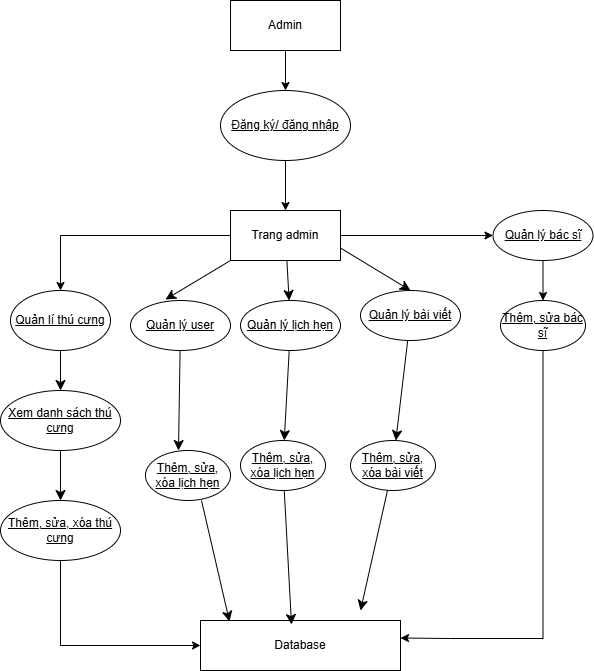

The diagram above was exported from draw.io. Its source (the exported page's mxGraphModel, read from the mxfile embedded in the PNG):
<mxGraphModel dx="2515" dy="829" grid="1" gridSize="10" guides="1" tooltips="1" connect="1" arrows="1" fold="1" page="1" pageScale="1" pageWidth="850" pageHeight="1100" math="0" shadow="0">
  <root>
    <mxCell id="0" />
    <mxCell id="1" parent="0" />
    <mxCell id="4tt4hPmZDd1rRGRpGm_t-20" value="" style="edgeStyle=orthogonalEdgeStyle;rounded=0;orthogonalLoop=1;jettySize=auto;html=1;" parent="1" source="4tt4hPmZDd1rRGRpGm_t-21" target="4tt4hPmZDd1rRGRpGm_t-23" edge="1">
      <mxGeometry relative="1" as="geometry" />
    </mxCell>
    <mxCell id="4tt4hPmZDd1rRGRpGm_t-21" value="Admin" style="html=1;whiteSpace=wrap;" parent="1" vertex="1">
      <mxGeometry x="130" y="120" width="110" height="50" as="geometry" />
    </mxCell>
    <mxCell id="4tt4hPmZDd1rRGRpGm_t-22" style="edgeStyle=orthogonalEdgeStyle;rounded=0;orthogonalLoop=1;jettySize=auto;html=1;entryX=0.5;entryY=0;entryDx=0;entryDy=0;" parent="1" source="4tt4hPmZDd1rRGRpGm_t-23" target="4tt4hPmZDd1rRGRpGm_t-26" edge="1">
      <mxGeometry relative="1" as="geometry">
        <mxPoint x="235" y="340" as="targetPoint" />
      </mxGeometry>
    </mxCell>
    <mxCell id="4tt4hPmZDd1rRGRpGm_t-23" value="Đăng ký/ đăng nhập" style="ellipse;whiteSpace=wrap;html=1;align=center;fontStyle=4;" parent="1" vertex="1">
      <mxGeometry x="120" y="210" width="130" height="70" as="geometry" />
    </mxCell>
    <mxCell id="4tt4hPmZDd1rRGRpGm_t-24" value="" style="edgeStyle=none;curved=1;rounded=0;orthogonalLoop=1;jettySize=auto;html=1;fontSize=12;startSize=8;endSize=8;" parent="1" source="4tt4hPmZDd1rRGRpGm_t-26" target="4tt4hPmZDd1rRGRpGm_t-30" edge="1">
      <mxGeometry relative="1" as="geometry" />
    </mxCell>
    <mxCell id="4tt4hPmZDd1rRGRpGm_t-25" style="edgeStyle=none;curved=1;rounded=0;orthogonalLoop=1;jettySize=auto;html=1;exitX=1;exitY=0.75;exitDx=0;exitDy=0;entryX=0.5;entryY=0;entryDx=0;entryDy=0;fontSize=12;startSize=8;endSize=8;" parent="1" source="4tt4hPmZDd1rRGRpGm_t-26" target="4tt4hPmZDd1rRGRpGm_t-34" edge="1">
      <mxGeometry relative="1" as="geometry" />
    </mxCell>
    <mxCell id="8bsrZJi9QmlQ0plQM10K-4" style="edgeStyle=orthogonalEdgeStyle;rounded=0;orthogonalLoop=1;jettySize=auto;html=1;entryX=0;entryY=0.5;entryDx=0;entryDy=0;" parent="1" source="4tt4hPmZDd1rRGRpGm_t-26" target="8bsrZJi9QmlQ0plQM10K-1" edge="1">
      <mxGeometry relative="1" as="geometry" />
    </mxCell>
    <mxCell id="USIhqTSWgcS9BdyFJJDU-9" style="edgeStyle=orthogonalEdgeStyle;rounded=0;orthogonalLoop=1;jettySize=auto;html=1;" parent="1" source="4tt4hPmZDd1rRGRpGm_t-26" target="USIhqTSWgcS9BdyFJJDU-2" edge="1">
      <mxGeometry relative="1" as="geometry" />
    </mxCell>
    <mxCell id="4tt4hPmZDd1rRGRpGm_t-26" value="Trang admin" style="html=1;whiteSpace=wrap;" parent="1" vertex="1">
      <mxGeometry x="130" y="330" width="110" height="50" as="geometry" />
    </mxCell>
    <mxCell id="4tt4hPmZDd1rRGRpGm_t-27" style="edgeStyle=none;curved=1;rounded=0;orthogonalLoop=1;jettySize=auto;html=1;entryX=0.388;entryY=0;entryDx=0;entryDy=0;fontSize=12;startSize=8;endSize=8;entryPerimeter=0;" parent="1" source="4tt4hPmZDd1rRGRpGm_t-28" target="8bsrZJi9QmlQ0plQM10K-11" edge="1">
      <mxGeometry relative="1" as="geometry" />
    </mxCell>
    <mxCell id="4tt4hPmZDd1rRGRpGm_t-28" value="Quản lý user" style="ellipse;whiteSpace=wrap;html=1;align=center;fontStyle=4;" parent="1" vertex="1">
      <mxGeometry x="30" y="420" width="100" height="50" as="geometry" />
    </mxCell>
    <mxCell id="4tt4hPmZDd1rRGRpGm_t-29" value="" style="edgeStyle=none;curved=1;rounded=0;orthogonalLoop=1;jettySize=auto;html=1;fontSize=12;startSize=8;endSize=8;" parent="1" source="4tt4hPmZDd1rRGRpGm_t-30" target="4tt4hPmZDd1rRGRpGm_t-35" edge="1">
      <mxGeometry relative="1" as="geometry" />
    </mxCell>
    <mxCell id="4tt4hPmZDd1rRGRpGm_t-30" value="Quản lý lịch hẹn" style="ellipse;whiteSpace=wrap;html=1;align=center;fontStyle=4;" parent="1" vertex="1">
      <mxGeometry x="140" y="420" width="100" height="50" as="geometry" />
    </mxCell>
    <mxCell id="4tt4hPmZDd1rRGRpGm_t-31" value="Database" style="html=1;whiteSpace=wrap;" parent="1" vertex="1">
      <mxGeometry x="100" y="740" width="200" height="50" as="geometry" />
    </mxCell>
    <mxCell id="4tt4hPmZDd1rRGRpGm_t-32" style="edgeStyle=none;curved=1;rounded=0;orthogonalLoop=1;jettySize=auto;html=1;exitX=0;exitY=1;exitDx=0;exitDy=0;entryX=0.35;entryY=-0.02;entryDx=0;entryDy=0;entryPerimeter=0;fontSize=12;startSize=8;endSize=8;" parent="1" source="4tt4hPmZDd1rRGRpGm_t-26" target="4tt4hPmZDd1rRGRpGm_t-28" edge="1">
      <mxGeometry relative="1" as="geometry" />
    </mxCell>
    <mxCell id="4tt4hPmZDd1rRGRpGm_t-33" value="" style="edgeStyle=none;curved=1;rounded=0;orthogonalLoop=1;jettySize=auto;html=1;fontSize=12;startSize=8;endSize=8;" parent="1" source="4tt4hPmZDd1rRGRpGm_t-34" target="4tt4hPmZDd1rRGRpGm_t-38" edge="1">
      <mxGeometry relative="1" as="geometry" />
    </mxCell>
    <mxCell id="4tt4hPmZDd1rRGRpGm_t-34" value="Quản lý bài viết" style="ellipse;whiteSpace=wrap;html=1;align=center;fontStyle=4;" parent="1" vertex="1">
      <mxGeometry x="260" y="410" width="100" height="50" as="geometry" />
    </mxCell>
    <mxCell id="4tt4hPmZDd1rRGRpGm_t-35" value="Thêm, sửa, xóa lịch hẹn" style="ellipse;whiteSpace=wrap;html=1;align=center;fontStyle=4;" parent="1" vertex="1">
      <mxGeometry x="140" y="560" width="85" height="50" as="geometry" />
    </mxCell>
    <mxCell id="4tt4hPmZDd1rRGRpGm_t-36" style="edgeStyle=none;curved=1;rounded=0;orthogonalLoop=1;jettySize=auto;html=1;entryX=0.455;entryY=0.08;entryDx=0;entryDy=0;entryPerimeter=0;fontSize=12;startSize=8;endSize=8;" parent="1" source="4tt4hPmZDd1rRGRpGm_t-35" target="4tt4hPmZDd1rRGRpGm_t-31" edge="1">
      <mxGeometry relative="1" as="geometry" />
    </mxCell>
    <mxCell id="4tt4hPmZDd1rRGRpGm_t-37" value="" style="edgeStyle=none;curved=1;rounded=0;orthogonalLoop=1;jettySize=auto;html=1;fontSize=12;startSize=8;endSize=8;" parent="1" source="4tt4hPmZDd1rRGRpGm_t-38" edge="1">
      <mxGeometry relative="1" as="geometry">
        <mxPoint x="260" y="730" as="targetPoint" />
      </mxGeometry>
    </mxCell>
    <mxCell id="4tt4hPmZDd1rRGRpGm_t-38" value="Thêm, sửa, xóa bài viết" style="ellipse;whiteSpace=wrap;html=1;align=center;fontStyle=4;" parent="1" vertex="1">
      <mxGeometry x="250" y="560" width="85" height="50" as="geometry" />
    </mxCell>
    <mxCell id="8bsrZJi9QmlQ0plQM10K-9" value="" style="edgeStyle=orthogonalEdgeStyle;rounded=0;orthogonalLoop=1;jettySize=auto;html=1;" parent="1" source="8bsrZJi9QmlQ0plQM10K-1" target="8bsrZJi9QmlQ0plQM10K-5" edge="1">
      <mxGeometry relative="1" as="geometry" />
    </mxCell>
    <mxCell id="8bsrZJi9QmlQ0plQM10K-1" value="Quản lý bác sĩ" style="ellipse;whiteSpace=wrap;html=1;align=center;fontStyle=4;" parent="1" vertex="1">
      <mxGeometry x="392.5" y="330" width="100" height="50" as="geometry" />
    </mxCell>
    <mxCell id="8bsrZJi9QmlQ0plQM10K-10" style="edgeStyle=orthogonalEdgeStyle;rounded=0;orthogonalLoop=1;jettySize=auto;html=1;entryX=1;entryY=0.75;entryDx=0;entryDy=0;" parent="1" edge="1">
      <mxGeometry relative="1" as="geometry">
        <mxPoint x="442.5" y="450" as="sourcePoint" />
        <mxPoint x="300" y="757.5" as="targetPoint" />
        <Array as="points">
          <mxPoint x="443" y="758" />
          <mxPoint x="350" y="758" />
        </Array>
      </mxGeometry>
    </mxCell>
    <mxCell id="8bsrZJi9QmlQ0plQM10K-5" value="Thêm, sửa bác sĩ" style="ellipse;whiteSpace=wrap;html=1;align=center;fontStyle=4;" parent="1" vertex="1">
      <mxGeometry x="400" y="420" width="85" height="50" as="geometry" />
    </mxCell>
    <mxCell id="8bsrZJi9QmlQ0plQM10K-11" value="Thêm, sửa, xóa lịch hẹn" style="ellipse;whiteSpace=wrap;html=1;align=center;fontStyle=4;" parent="1" vertex="1">
      <mxGeometry x="45" y="570" width="85" height="50" as="geometry" />
    </mxCell>
    <mxCell id="8bsrZJi9QmlQ0plQM10K-14" style="edgeStyle=none;curved=1;rounded=0;orthogonalLoop=1;jettySize=auto;html=1;fontSize=12;startSize=8;endSize=8;entryX=0.145;entryY=0.02;entryDx=0;entryDy=0;entryPerimeter=0;exitX=0.659;exitY=1;exitDx=0;exitDy=0;exitPerimeter=0;" parent="1" source="8bsrZJi9QmlQ0plQM10K-11" target="4tt4hPmZDd1rRGRpGm_t-31" edge="1">
      <mxGeometry relative="1" as="geometry">
        <mxPoint x="113" y="620" as="sourcePoint" />
        <mxPoint x="120" y="740" as="targetPoint" />
      </mxGeometry>
    </mxCell>
    <mxCell id="USIhqTSWgcS9BdyFJJDU-1" value="" style="edgeStyle=none;curved=1;rounded=0;orthogonalLoop=1;jettySize=auto;html=1;fontSize=12;startSize=8;endSize=8;" parent="1" source="USIhqTSWgcS9BdyFJJDU-2" target="USIhqTSWgcS9BdyFJJDU-4" edge="1">
      <mxGeometry relative="1" as="geometry" />
    </mxCell>
    <mxCell id="USIhqTSWgcS9BdyFJJDU-2" value="Quản lí thú cưng" style="ellipse;whiteSpace=wrap;html=1;align=center;fontStyle=4;" parent="1" vertex="1">
      <mxGeometry x="-90" y="410" width="100" height="60" as="geometry" />
    </mxCell>
    <mxCell id="USIhqTSWgcS9BdyFJJDU-3" value="" style="edgeStyle=none;curved=1;rounded=0;orthogonalLoop=1;jettySize=auto;html=1;fontSize=12;startSize=8;endSize=8;" parent="1" source="USIhqTSWgcS9BdyFJJDU-4" target="USIhqTSWgcS9BdyFJJDU-5" edge="1">
      <mxGeometry relative="1" as="geometry" />
    </mxCell>
    <mxCell id="USIhqTSWgcS9BdyFJJDU-4" value="Xem danh sách thú cưng" style="ellipse;whiteSpace=wrap;html=1;align=center;fontStyle=4;" parent="1" vertex="1">
      <mxGeometry x="-100" y="510" width="120" height="60" as="geometry" />
    </mxCell>
    <mxCell id="USIhqTSWgcS9BdyFJJDU-10" style="edgeStyle=orthogonalEdgeStyle;rounded=0;orthogonalLoop=1;jettySize=auto;html=1;entryX=0;entryY=0.5;entryDx=0;entryDy=0;" parent="1" source="USIhqTSWgcS9BdyFJJDU-5" target="4tt4hPmZDd1rRGRpGm_t-31" edge="1">
      <mxGeometry relative="1" as="geometry">
        <Array as="points">
          <mxPoint x="-40" y="765" />
        </Array>
      </mxGeometry>
    </mxCell>
    <mxCell id="USIhqTSWgcS9BdyFJJDU-5" value="Thêm, sửa, xóa thú cưng" style="ellipse;whiteSpace=wrap;html=1;align=center;fontStyle=4;" parent="1" vertex="1">
      <mxGeometry x="-100" y="620" width="120" height="60" as="geometry" />
    </mxCell>
  </root>
</mxGraphModel>